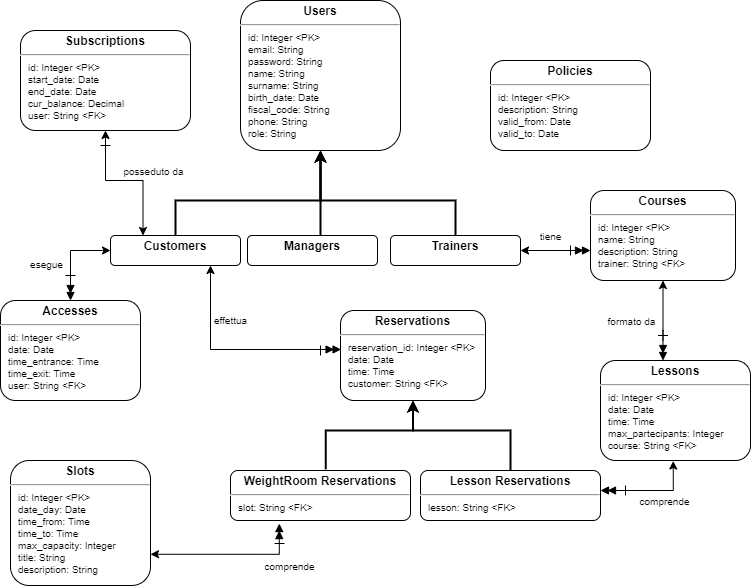

The diagram above was exported from draw.io. Its source (the exported page's mxGraphModel, read from the mxfile embedded in the PNG):
<mxGraphModel dx="2012" dy="663" grid="1" gridSize="10" guides="1" tooltips="1" connect="1" arrows="1" fold="1" page="1" pageScale="1" pageWidth="827" pageHeight="1169" math="0" shadow="0">
  <root>
    <mxCell id="0" />
    <mxCell id="1" parent="0" />
    <mxCell id="SeR8j6w6kbbu9rVIYZBb-11" style="edgeStyle=orthogonalEdgeStyle;rounded=0;orthogonalLoop=1;jettySize=auto;html=1;entryX=0.004;entryY=0.433;entryDx=0;entryDy=0;fontSize=9;startArrow=classic;startFill=1;endArrow=doubleBlock;endFill=1;entryPerimeter=0;" parent="1" source="0kIrKgpBvcMqLTfgx2gC-4" target="0kIrKgpBvcMqLTfgx2gC-12" edge="1">
      <mxGeometry relative="1" as="geometry">
        <Array as="points">
          <mxPoint x="-580" y="429" />
        </Array>
        <mxPoint x="-490" y="350" as="sourcePoint" />
        <mxPoint x="-449.5" y="460" as="targetPoint" />
      </mxGeometry>
    </mxCell>
    <mxCell id="0kIrKgpBvcMqLTfgx2gC-30" value="effettua" style="edgeLabel;html=1;align=center;verticalAlign=middle;resizable=0;points=[];fontSize=10;" parent="SeR8j6w6kbbu9rVIYZBb-11" vertex="1" connectable="0">
      <mxGeometry x="-0.0089" relative="1" as="geometry">
        <mxPoint x="-2" y="-29" as="offset" />
      </mxGeometry>
    </mxCell>
    <mxCell id="SodCquA-rbWiWRni30w8-25" style="edgeStyle=orthogonalEdgeStyle;rounded=0;orthogonalLoop=1;jettySize=auto;html=1;endArrow=doubleBlock;endFill=1;startArrow=classic;startFill=1;exitX=1;exitY=0.5;exitDx=0;exitDy=0;" parent="1" source="0kIrKgpBvcMqLTfgx2gC-5" edge="1">
      <mxGeometry relative="1" as="geometry">
        <mxPoint x="-293" y="330" as="sourcePoint" />
        <mxPoint x="-200" y="330" as="targetPoint" />
        <Array as="points">
          <mxPoint x="-200" y="330" />
        </Array>
      </mxGeometry>
    </mxCell>
    <mxCell id="0kIrKgpBvcMqLTfgx2gC-24" value="tiene" style="edgeLabel;html=1;align=center;verticalAlign=middle;resizable=0;points=[];fontSize=10;" parent="SodCquA-rbWiWRni30w8-25" vertex="1" connectable="0">
      <mxGeometry x="0.1273" y="1" relative="1" as="geometry">
        <mxPoint x="-10" y="-14" as="offset" />
      </mxGeometry>
    </mxCell>
    <mxCell id="SodCquA-rbWiWRni30w8-24" value="" style="edgeStyle=orthogonalEdgeStyle;rounded=0;orthogonalLoop=1;jettySize=auto;html=1;endArrow=classic;endFill=1;startArrow=doubleBlock;startFill=1;entryX=0;entryY=0.5;entryDx=0;entryDy=0;exitX=0.5;exitY=0;exitDx=0;exitDy=0;" parent="1" source="0kIrKgpBvcMqLTfgx2gC-18" target="0kIrKgpBvcMqLTfgx2gC-4" edge="1">
      <mxGeometry relative="1" as="geometry">
        <mxPoint x="-685" y="440" as="sourcePoint" />
        <mxPoint x="-570" y="370" as="targetPoint" />
        <Array as="points">
          <mxPoint x="-720" y="330" />
        </Array>
      </mxGeometry>
    </mxCell>
    <mxCell id="0kIrKgpBvcMqLTfgx2gC-25" value="esegue" style="edgeLabel;html=1;align=center;verticalAlign=middle;resizable=0;points=[];fontSize=10;" parent="SodCquA-rbWiWRni30w8-24" vertex="1" connectable="0">
      <mxGeometry x="-0.1359" y="-1" relative="1" as="geometry">
        <mxPoint x="-26" y="2" as="offset" />
      </mxGeometry>
    </mxCell>
    <mxCell id="SodCquA-rbWiWRni30w8-26" style="edgeStyle=orthogonalEdgeStyle;rounded=0;orthogonalLoop=1;jettySize=auto;html=1;endArrow=doubleBlock;endFill=1;startArrow=classic;startFill=1;entryX=0.271;entryY=1.062;entryDx=0;entryDy=0;entryPerimeter=0;exitX=1;exitY=0.75;exitDx=0;exitDy=0;" parent="1" source="0kIrKgpBvcMqLTfgx2gC-17" target="0kIrKgpBvcMqLTfgx2gC-15" edge="1">
      <mxGeometry relative="1" as="geometry">
        <mxPoint x="-570" y="655.0285714285714" as="sourcePoint" />
        <mxPoint x="-510" y="610" as="targetPoint" />
        <Array as="points">
          <mxPoint x="-511" y="634" />
        </Array>
      </mxGeometry>
    </mxCell>
    <mxCell id="0kIrKgpBvcMqLTfgx2gC-28" value="comprende" style="edgeLabel;html=1;align=center;verticalAlign=middle;resizable=0;points=[];fontSize=10;" parent="SodCquA-rbWiWRni30w8-26" vertex="1" connectable="0">
      <mxGeometry x="0.3742" y="-1" relative="1" as="geometry">
        <mxPoint x="29" y="11" as="offset" />
      </mxGeometry>
    </mxCell>
    <mxCell id="SodCquA-rbWiWRni30w8-23" value="" style="edgeStyle=orthogonalEdgeStyle;rounded=0;orthogonalLoop=1;jettySize=auto;html=1;exitX=0.5;exitY=0;exitDx=0;exitDy=0;strokeWidth=2;entryX=0.5;entryY=1;entryDx=0;entryDy=0;" parent="1" source="0kIrKgpBvcMqLTfgx2gC-14" target="0kIrKgpBvcMqLTfgx2gC-12" edge="1">
      <mxGeometry relative="1" as="geometry">
        <mxPoint x="-360" y="569.9999999999999" as="sourcePoint" />
        <mxPoint x="-378" y="520" as="targetPoint" />
        <Array as="points">
          <mxPoint x="-280" y="510" />
          <mxPoint x="-377" y="510" />
        </Array>
      </mxGeometry>
    </mxCell>
    <mxCell id="SodCquA-rbWiWRni30w8-30" style="edgeStyle=orthogonalEdgeStyle;rounded=0;orthogonalLoop=1;jettySize=auto;html=1;endArrow=classic;endFill=1;startArrow=doubleBlock;startFill=1;entryX=0.485;entryY=1.005;entryDx=0;entryDy=0;entryPerimeter=0;" parent="1" source="0kIrKgpBvcMqLTfgx2gC-14" target="0kIrKgpBvcMqLTfgx2gC-13" edge="1">
      <mxGeometry relative="1" as="geometry">
        <mxPoint x="-240" y="569.9999999999999" as="sourcePoint" />
        <mxPoint x="-117" y="550" as="targetPoint" />
        <Array as="points">
          <mxPoint x="-117" y="570" />
        </Array>
      </mxGeometry>
    </mxCell>
    <mxCell id="0kIrKgpBvcMqLTfgx2gC-27" value="comprende" style="edgeLabel;html=1;align=center;verticalAlign=middle;resizable=0;points=[];fontSize=10;" parent="SodCquA-rbWiWRni30w8-30" vertex="1" connectable="0">
      <mxGeometry x="-0.0844" y="-1" relative="1" as="geometry">
        <mxPoint x="16" y="9" as="offset" />
      </mxGeometry>
    </mxCell>
    <mxCell id="SodCquA-rbWiWRni30w8-22" value="" style="edgeStyle=orthogonalEdgeStyle;rounded=0;orthogonalLoop=1;jettySize=auto;html=1;strokeWidth=2;exitX=0.529;exitY=-0.027;exitDx=0;exitDy=0;exitPerimeter=0;entryX=0.5;entryY=1;entryDx=0;entryDy=0;" parent="1" source="0kIrKgpBvcMqLTfgx2gC-15" target="0kIrKgpBvcMqLTfgx2gC-12" edge="1">
      <mxGeometry relative="1" as="geometry">
        <mxPoint x="-460" y="535" as="sourcePoint" />
        <mxPoint x="-378" y="520" as="targetPoint" />
        <Array as="points">
          <mxPoint x="-465" y="510" />
          <mxPoint x="-377" y="510" />
        </Array>
      </mxGeometry>
    </mxCell>
    <mxCell id="SeR8j6w6kbbu9rVIYZBb-4" style="edgeStyle=orthogonalEdgeStyle;rounded=0;orthogonalLoop=1;jettySize=auto;html=1;startArrow=none;startFill=1;endArrow=doubleBlock;endFill=1;exitX=0.5;exitY=1;exitDx=0;exitDy=0;" parent="1" source="0kIrKgpBvcMqLTfgx2gC-39" target="0kIrKgpBvcMqLTfgx2gC-13" edge="1">
      <mxGeometry relative="1" as="geometry">
        <mxPoint x="-135" y="370" as="sourcePoint" />
        <mxPoint x="-135" y="460" as="targetPoint" />
        <Array as="points">
          <mxPoint x="-127" y="410" />
          <mxPoint x="-127" y="410" />
        </Array>
      </mxGeometry>
    </mxCell>
    <mxCell id="SeR8j6w6kbbu9rVIYZBb-6" style="edgeStyle=orthogonalEdgeStyle;rounded=0;orthogonalLoop=1;jettySize=auto;html=1;entryX=0.25;entryY=0;entryDx=0;entryDy=0;startArrow=classic;startFill=1;endArrow=classic;endFill=1;exitX=0.5;exitY=1;exitDx=0;exitDy=0;fixDash=0;" parent="1" source="0kIrKgpBvcMqLTfgx2gC-9" target="0kIrKgpBvcMqLTfgx2gC-4" edge="1">
      <mxGeometry relative="1" as="geometry">
        <Array as="points">
          <mxPoint x="-685" y="260" />
          <mxPoint x="-647" y="260" />
        </Array>
      </mxGeometry>
    </mxCell>
    <mxCell id="0kIrKgpBvcMqLTfgx2gC-22" value="posseduto da" style="edgeLabel;html=1;align=center;verticalAlign=middle;resizable=0;points=[];fontSize=10;" parent="SeR8j6w6kbbu9rVIYZBb-6" vertex="1" connectable="0">
      <mxGeometry x="0.0832" y="-1" relative="1" as="geometry">
        <mxPoint x="20" y="-11" as="offset" />
      </mxGeometry>
    </mxCell>
    <mxCell id="0kIrKgpBvcMqLTfgx2gC-3" value="&lt;p style=&quot;margin: 4px 0px 0px ; text-align: center&quot;&gt;&lt;b&gt;Users&lt;/b&gt;&lt;/p&gt;&lt;hr&gt;&lt;p style=&quot;margin: 0px 0px 0px 8px ; font-size: 10px&quot;&gt;id: Integer &amp;lt;PK&amp;gt;&lt;/p&gt;&lt;p style=&quot;margin: 0px 0px 0px 8px ; font-size: 10px&quot;&gt;email: String&lt;/p&gt;&lt;p style=&quot;margin: 0px 0px 0px 8px ; font-size: 10px&quot;&gt;password: String&lt;br&gt;&lt;/p&gt;&lt;p style=&quot;margin: 0px 0px 0px 8px ; font-size: 10px&quot;&gt;name: String&lt;/p&gt;&lt;p style=&quot;margin: 0px 0px 0px 8px ; font-size: 10px&quot;&gt;surname: String&lt;/p&gt;&lt;p style=&quot;margin: 0px 0px 0px 8px ; font-size: 10px&quot;&gt;birth_date: Date&lt;/p&gt;&lt;p style=&quot;margin: 0px 0px 0px 8px ; font-size: 10px&quot;&gt;fiscal_code: String&lt;/p&gt;&lt;p style=&quot;margin: 0px 0px 0px 8px ; font-size: 10px&quot;&gt;phone: String&lt;/p&gt;&lt;p style=&quot;margin: 0px 0px 0px 8px ; font-size: 10px&quot;&gt;role: String&lt;/p&gt;" style="verticalAlign=top;align=left;overflow=fill;fontSize=12;fontFamily=Helvetica;html=1;rounded=1;strokeColor=default;" parent="1" vertex="1">
      <mxGeometry x="-550" y="80" width="160" height="150" as="geometry" />
    </mxCell>
    <mxCell id="mpd4fu2IC3RkPHR3tbtO-38" style="edgeStyle=orthogonalEdgeStyle;rounded=0;orthogonalLoop=1;jettySize=auto;html=1;strokeWidth=2;" parent="1" source="0kIrKgpBvcMqLTfgx2gC-4" target="0kIrKgpBvcMqLTfgx2gC-3" edge="1">
      <mxGeometry relative="1" as="geometry">
        <Array as="points">
          <mxPoint x="-615" y="280" />
          <mxPoint x="-470" y="280" />
        </Array>
      </mxGeometry>
    </mxCell>
    <mxCell id="0kIrKgpBvcMqLTfgx2gC-4" value="&lt;p style=&quot;margin: 4px 0px 0px ; text-align: center&quot;&gt;&lt;b&gt;Customers&lt;/b&gt;&lt;/p&gt;&lt;p style=&quot;margin: 0px 0px 0px 8px ; font-size: 10px&quot;&gt;&lt;br&gt;&lt;/p&gt;" style="verticalAlign=top;align=left;overflow=fill;fontSize=12;fontFamily=Helvetica;html=1;rounded=1;strokeColor=default;" parent="1" vertex="1">
      <mxGeometry x="-680" y="315" width="130" height="30" as="geometry" />
    </mxCell>
    <mxCell id="mpd4fu2IC3RkPHR3tbtO-39" style="edgeStyle=orthogonalEdgeStyle;rounded=0;orthogonalLoop=1;jettySize=auto;html=1;entryX=0.5;entryY=1;entryDx=0;entryDy=0;strokeWidth=2;" parent="1" source="0kIrKgpBvcMqLTfgx2gC-5" target="0kIrKgpBvcMqLTfgx2gC-3" edge="1">
      <mxGeometry relative="1" as="geometry">
        <Array as="points">
          <mxPoint x="-335" y="280" />
          <mxPoint x="-470" y="280" />
          <mxPoint x="-470" y="230" />
        </Array>
      </mxGeometry>
    </mxCell>
    <mxCell id="0kIrKgpBvcMqLTfgx2gC-5" value="&lt;p style=&quot;margin: 4px 0px 0px ; text-align: center&quot;&gt;&lt;b&gt;Trainers&lt;/b&gt;&lt;/p&gt;" style="verticalAlign=top;align=left;overflow=fill;fontSize=12;fontFamily=Helvetica;html=1;rounded=1;strokeColor=default;" parent="1" vertex="1">
      <mxGeometry x="-400" y="315" width="130" height="30" as="geometry" />
    </mxCell>
    <mxCell id="mpd4fu2IC3RkPHR3tbtO-41" style="edgeStyle=orthogonalEdgeStyle;rounded=0;orthogonalLoop=1;jettySize=auto;html=1;entryX=0.5;entryY=1;entryDx=0;entryDy=0;strokeWidth=2;" parent="1" source="0kIrKgpBvcMqLTfgx2gC-6" target="0kIrKgpBvcMqLTfgx2gC-3" edge="1">
      <mxGeometry relative="1" as="geometry">
        <Array as="points">
          <mxPoint x="-470" y="290" />
          <mxPoint x="-470" y="290" />
        </Array>
      </mxGeometry>
    </mxCell>
    <mxCell id="0kIrKgpBvcMqLTfgx2gC-6" value="&lt;p style=&quot;margin: 4px 0px 0px ; text-align: center&quot;&gt;&lt;b&gt;Managers&lt;/b&gt;&lt;/p&gt;" style="verticalAlign=top;align=left;overflow=fill;fontSize=12;fontFamily=Helvetica;html=1;rounded=1;strokeColor=default;" parent="1" vertex="1">
      <mxGeometry x="-543" y="315" width="130" height="30" as="geometry" />
    </mxCell>
    <mxCell id="0kIrKgpBvcMqLTfgx2gC-9" value="&lt;p style=&quot;margin: 4px 0px 0px ; text-align: center&quot;&gt;&lt;b&gt;Subscriptions&lt;/b&gt;&lt;/p&gt;&lt;hr&gt;&lt;p style=&quot;margin: 0px 0px 0px 8px ; font-size: 10px&quot;&gt;id: Integer &amp;lt;PK&amp;gt;&lt;/p&gt;&lt;p style=&quot;margin: 0px 0px 0px 8px ; font-size: 10px&quot;&gt;&lt;span&gt;start_date: Date&lt;/span&gt;&lt;br&gt;&lt;/p&gt;&lt;p style=&quot;margin: 0px 0px 0px 8px ; font-size: 10px&quot;&gt;end_date: Date&lt;/p&gt;&lt;p style=&quot;margin: 0px 0px 0px 8px ; font-size: 10px&quot;&gt;cur_balance: Decimal&lt;/p&gt;&lt;p style=&quot;margin: 0px 0px 0px 8px ; font-size: 10px&quot;&gt;user: String &amp;lt;FK&amp;gt;&lt;br&gt;&lt;/p&gt;&lt;p style=&quot;margin: 0px 0px 0px 8px ; font-size: 10px&quot;&gt;&lt;br&gt;&lt;/p&gt;" style="verticalAlign=top;align=left;overflow=fill;fontSize=12;fontFamily=Helvetica;html=1;rounded=1;strokeColor=default;" parent="1" vertex="1">
      <mxGeometry x="-770" y="110" width="170" height="100" as="geometry" />
    </mxCell>
    <mxCell id="0kIrKgpBvcMqLTfgx2gC-10" value="&lt;p style=&quot;margin: 4px 0px 0px ; text-align: center&quot;&gt;&lt;b&gt;Policies&lt;/b&gt;&lt;/p&gt;&lt;hr&gt;&lt;p style=&quot;margin: 0px 0px 0px 8px ; font-size: 10px&quot;&gt;id: Integer &amp;lt;PK&amp;gt;&lt;/p&gt;&lt;p style=&quot;margin: 0px 0px 0px 8px ; font-size: 10px&quot;&gt;description: String&lt;/p&gt;&lt;p style=&quot;margin: 0px 0px 0px 8px ; font-size: 10px&quot;&gt;valid_from: Date&lt;/p&gt;&lt;p style=&quot;margin: 0px 0px 0px 8px ; font-size: 10px&quot;&gt;valid_to: Date&lt;/p&gt;" style="verticalAlign=top;align=left;overflow=fill;fontSize=12;fontFamily=Helvetica;html=1;rounded=1;strokeColor=default;" parent="1" vertex="1">
      <mxGeometry x="-300" y="140" width="160" height="90" as="geometry" />
    </mxCell>
    <mxCell id="0kIrKgpBvcMqLTfgx2gC-11" value="&lt;p style=&quot;margin: 4px 0px 0px ; text-align: center&quot;&gt;&lt;b&gt;Courses&lt;/b&gt;&lt;/p&gt;&lt;hr&gt;&lt;p style=&quot;margin: 0px 0px 0px 8px ; font-size: 10px&quot;&gt;id: Integer &amp;lt;PK&amp;gt;&lt;/p&gt;&lt;p style=&quot;margin: 0px 0px 0px 8px ; font-size: 10px&quot;&gt;name: String&lt;/p&gt;&lt;p style=&quot;margin: 0px 0px 0px 8px ; font-size: 10px&quot;&gt;description: String&lt;/p&gt;&lt;p style=&quot;margin: 0px 0px 0px 8px ; font-size: 10px&quot;&gt;trainer: String &amp;lt;FK&amp;gt;&lt;br&gt;&lt;/p&gt;&lt;p style=&quot;margin: 0px 0px 0px 8px ; font-size: 10px&quot;&gt;&lt;br&gt;&lt;/p&gt;" style="verticalAlign=top;align=left;overflow=fill;fontSize=12;fontFamily=Helvetica;html=1;rounded=1;strokeColor=default;" parent="1" vertex="1">
      <mxGeometry x="-200" y="270" width="145" height="90" as="geometry" />
    </mxCell>
    <mxCell id="0kIrKgpBvcMqLTfgx2gC-12" value="&lt;p style=&quot;margin: 4px 0px 0px ; text-align: center&quot;&gt;&lt;b&gt;Reservations&lt;/b&gt;&lt;/p&gt;&lt;hr&gt;&lt;p style=&quot;margin: 0px 0px 0px 8px ; font-size: 10px&quot;&gt;reservation_id: Integer &amp;lt;PK&amp;gt;&lt;/p&gt;&lt;p style=&quot;margin: 0px 0px 0px 8px ; font-size: 10px&quot;&gt;date: Date&lt;/p&gt;&lt;p style=&quot;margin: 0px 0px 0px 8px ; font-size: 10px&quot;&gt;time: Time&lt;/p&gt;&lt;p style=&quot;margin: 0px 0px 0px 8px ; font-size: 10px&quot;&gt;customer: String &amp;lt;FK&amp;gt;&lt;br&gt;&lt;/p&gt;" style="verticalAlign=top;align=left;overflow=fill;fontSize=12;fontFamily=Helvetica;html=1;rounded=1;strokeColor=default;" parent="1" vertex="1">
      <mxGeometry x="-450" y="390" width="145" height="90" as="geometry" />
    </mxCell>
    <mxCell id="0kIrKgpBvcMqLTfgx2gC-13" value="&lt;p style=&quot;margin: 4px 0px 0px ; text-align: center&quot;&gt;&lt;b&gt;Lessons&lt;/b&gt;&lt;/p&gt;&lt;hr&gt;&lt;p style=&quot;margin: 0px 0px 0px 8px ; font-size: 10px&quot;&gt;id: Integer &amp;lt;PK&amp;gt;&lt;/p&gt;&lt;p style=&quot;margin: 0px 0px 0px 8px ; font-size: 10px&quot;&gt;date: Date&lt;/p&gt;&lt;p style=&quot;margin: 0px 0px 0px 8px ; font-size: 10px&quot;&gt;time: Time&lt;br&gt;&lt;/p&gt;&lt;p style=&quot;margin: 0px 0px 0px 8px ; font-size: 10px&quot;&gt;max_partecipants: Integer&lt;/p&gt;&lt;p style=&quot;margin: 0px 0px 0px 8px ; font-size: 10px&quot;&gt;course: String &amp;lt;FK&amp;gt;&lt;br&gt;&lt;/p&gt;&lt;p style=&quot;margin: 0px 0px 0px 8px ; font-size: 10px&quot;&gt;&lt;br&gt;&lt;/p&gt;" style="verticalAlign=top;align=left;overflow=fill;fontSize=12;fontFamily=Helvetica;html=1;rounded=1;strokeColor=default;" parent="1" vertex="1">
      <mxGeometry x="-190" y="440" width="150" height="100" as="geometry" />
    </mxCell>
    <mxCell id="0kIrKgpBvcMqLTfgx2gC-14" value="&lt;p style=&quot;margin: 4px 0px 0px ; text-align: center&quot;&gt;&lt;b&gt;Lesson Reservations&lt;/b&gt;&lt;/p&gt;&lt;hr&gt;&lt;p style=&quot;margin: 0px 0px 0px 8px ; font-size: 10px&quot;&gt;lesson: String &amp;lt;FK&amp;gt;&lt;br&gt;&lt;/p&gt;" style="verticalAlign=top;align=left;overflow=fill;fontSize=12;fontFamily=Helvetica;html=1;rounded=1;strokeColor=default;" parent="1" vertex="1">
      <mxGeometry x="-370" y="550" width="180" height="50" as="geometry" />
    </mxCell>
    <mxCell id="0kIrKgpBvcMqLTfgx2gC-15" value="&lt;p style=&quot;margin: 4px 0px 0px ; text-align: center&quot;&gt;&lt;b&gt;WeightRoom Reservations&lt;/b&gt;&lt;/p&gt;&lt;hr&gt;&lt;p style=&quot;margin: 0px 0px 0px 8px ; font-size: 10px&quot;&gt;slot: String &amp;lt;FK&amp;gt;&lt;br&gt;&lt;/p&gt;" style="verticalAlign=top;align=left;overflow=fill;fontSize=12;fontFamily=Helvetica;html=1;rounded=1;strokeColor=default;" parent="1" vertex="1">
      <mxGeometry x="-560" y="550" width="180" height="50" as="geometry" />
    </mxCell>
    <mxCell id="0kIrKgpBvcMqLTfgx2gC-17" value="&lt;p style=&quot;margin: 4px 0px 0px ; text-align: center&quot;&gt;&lt;b&gt;Slots&lt;/b&gt;&lt;/p&gt;&lt;hr&gt;&lt;p style=&quot;margin: 0px 0px 0px 8px ; font-size: 10px&quot;&gt;id: Integer &amp;lt;PK&amp;gt;&lt;/p&gt;&lt;p style=&quot;margin: 0px 0px 0px 8px ; font-size: 10px&quot;&gt;date_day: Date&lt;/p&gt;&lt;p style=&quot;margin: 0px 0px 0px 8px ; font-size: 10px&quot;&gt;time_from: Time&lt;/p&gt;&lt;p style=&quot;margin: 0px 0px 0px 8px ; font-size: 10px&quot;&gt;time_to: Time&lt;/p&gt;&lt;p style=&quot;margin: 0px 0px 0px 8px ; font-size: 10px&quot;&gt;max_capacity: Integer&lt;/p&gt;&lt;p style=&quot;margin: 0px 0px 0px 8px ; font-size: 10px&quot;&gt;title: String&lt;/p&gt;&lt;p style=&quot;margin: 0px 0px 0px 8px ; font-size: 10px&quot;&gt;description: String&lt;/p&gt;&lt;p style=&quot;margin: 0px 0px 0px 8px ; font-size: 10px&quot;&gt;&lt;br&gt;&lt;/p&gt;&lt;p style=&quot;margin: 0px 0px 0px 8px ; font-size: 10px&quot;&gt;&lt;br&gt;&lt;/p&gt;" style="verticalAlign=top;align=left;overflow=fill;fontSize=12;fontFamily=Helvetica;html=1;rounded=1;strokeColor=default;" parent="1" vertex="1">
      <mxGeometry x="-780" y="540" width="140" height="125" as="geometry" />
    </mxCell>
    <mxCell id="0kIrKgpBvcMqLTfgx2gC-18" value="&lt;p style=&quot;margin: 4px 0px 0px ; text-align: center&quot;&gt;&lt;b&gt;Accesses&lt;/b&gt;&lt;/p&gt;&lt;hr&gt;&lt;p style=&quot;margin: 0px 0px 0px 8px ; font-size: 10px&quot;&gt;id: Integer &amp;lt;PK&amp;gt;&lt;/p&gt;&lt;p style=&quot;margin: 0px 0px 0px 8px ; font-size: 10px&quot;&gt;date: Date&lt;/p&gt;&lt;p style=&quot;margin: 0px 0px 0px 8px ; font-size: 10px&quot;&gt;time_entrance: Time&lt;/p&gt;&lt;p style=&quot;margin: 0px 0px 0px 8px ; font-size: 10px&quot;&gt;time_exit: Time&lt;/p&gt;&lt;p style=&quot;margin: 0px 0px 0px 8px ; font-size: 10px&quot;&gt;user: String &amp;lt;FK&amp;gt;&lt;br&gt;&lt;/p&gt;&lt;p style=&quot;margin: 0px 0px 0px 8px ; font-size: 10px&quot;&gt;&lt;br&gt;&lt;/p&gt;" style="verticalAlign=top;align=left;overflow=fill;fontSize=12;fontFamily=Helvetica;html=1;rounded=1;strokeColor=default;" parent="1" vertex="1">
      <mxGeometry x="-790" y="380" width="140" height="100" as="geometry" />
    </mxCell>
    <mxCell id="0kIrKgpBvcMqLTfgx2gC-31" value="" style="line;strokeWidth=1;html=1;rounded=1;fontSize=10;align=left;" parent="1" vertex="1">
      <mxGeometry x="-690" y="220" width="10" height="10" as="geometry" />
    </mxCell>
    <mxCell id="0kIrKgpBvcMqLTfgx2gC-37" value="" style="line;strokeWidth=1;html=1;rounded=1;fontSize=10;align=left;direction=south;" parent="1" vertex="1">
      <mxGeometry x="-475" y="425" width="10" height="10" as="geometry" />
    </mxCell>
    <mxCell id="0kIrKgpBvcMqLTfgx2gC-38" value="" style="line;strokeWidth=1;html=1;rounded=1;fontSize=10;align=left;direction=south;" parent="1" vertex="1">
      <mxGeometry x="-225" y="325" width="10" height="10" as="geometry" />
    </mxCell>
    <mxCell id="0kIrKgpBvcMqLTfgx2gC-40" value="" style="line;strokeWidth=1;html=1;rounded=1;fontSize=10;align=left;direction=south;" parent="1" vertex="1">
      <mxGeometry x="-170" y="565" width="10" height="10" as="geometry" />
    </mxCell>
    <mxCell id="0kIrKgpBvcMqLTfgx2gC-41" value="" style="line;strokeWidth=1;html=1;rounded=1;fontSize=10;align=left;" parent="1" vertex="1">
      <mxGeometry x="-516" y="618" width="10" height="10" as="geometry" />
    </mxCell>
    <mxCell id="0kIrKgpBvcMqLTfgx2gC-46" value="" style="line;strokeWidth=1;html=1;rounded=1;fontSize=10;align=left;" parent="1" vertex="1">
      <mxGeometry x="-725" y="350" width="10" height="10" as="geometry" />
    </mxCell>
    <mxCell id="0kIrKgpBvcMqLTfgx2gC-39" value="" style="line;strokeWidth=1;html=1;rounded=1;fontSize=10;align=left;" parent="1" vertex="1">
      <mxGeometry x="-132.5" y="410" width="10" height="10" as="geometry" />
    </mxCell>
    <mxCell id="mpd4fu2IC3RkPHR3tbtO-33" value="" style="edgeStyle=orthogonalEdgeStyle;rounded=0;orthogonalLoop=1;jettySize=auto;html=1;startArrow=classic;startFill=1;endArrow=none;endFill=1;exitX=0.5;exitY=1;exitDx=0;exitDy=0;" parent="1" source="0kIrKgpBvcMqLTfgx2gC-11" target="0kIrKgpBvcMqLTfgx2gC-39" edge="1">
      <mxGeometry relative="1" as="geometry">
        <mxPoint x="-127.5" y="360" as="sourcePoint" />
        <mxPoint x="-127.49999999999977" y="440" as="targetPoint" />
        <Array as="points" />
      </mxGeometry>
    </mxCell>
    <mxCell id="mpd4fu2IC3RkPHR3tbtO-34" value="formato da" style="edgeLabel;html=1;align=center;verticalAlign=middle;resizable=0;points=[];fontSize=10;" parent="mpd4fu2IC3RkPHR3tbtO-33" vertex="1" connectable="0">
      <mxGeometry x="-0.1394" relative="1" as="geometry">
        <mxPoint x="-32" y="18" as="offset" />
      </mxGeometry>
    </mxCell>
  </root>
</mxGraphModel>